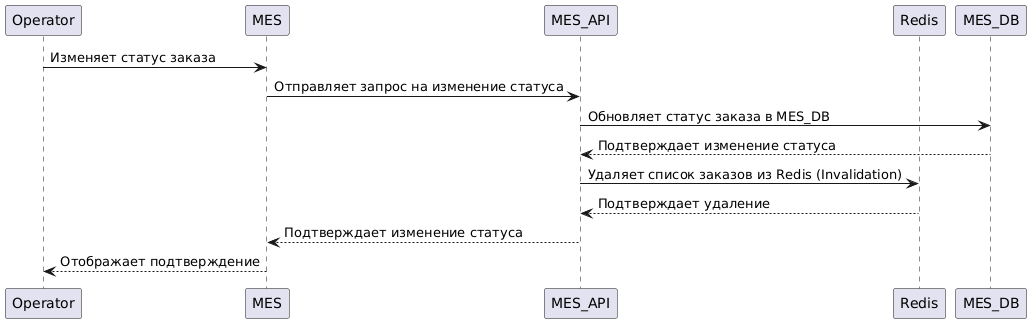

The diagram above was rendered by PlantUML. Its source (embedded in the PNG):
@startuml
participant Operator
participant MES
participant MES_API
participant Redis
participant MES_DB

Operator -> MES: Изменяет статус заказа
MES -> MES_API: Отправляет запрос на изменение статуса
MES_API -> MES_DB: Обновляет статус заказа в MES_DB
MES_DB --> MES_API: Подтверждает изменение статуса
MES_API -> Redis: Удаляет список заказов из Redis (Invalidation)
Redis --> MES_API: Подтверждает удаление
MES_API --> MES: Подтверждает изменение статуса
MES --> Operator: Отображает подтверждение
@enduml